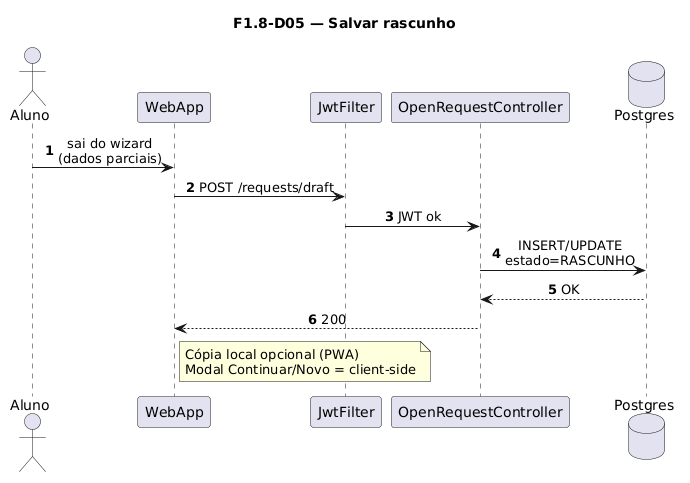

The diagram above was rendered by PlantUML. Its source (embedded in the PNG):
@startuml
title F1.8-D05 — Salvar rascunho
skinparam sequenceMessageAlign center
skinparam responseMessageBelowArrow true
skinparam maxMessageSize 220
autonumber

actor "Aluno" as Aluno
participant "WebApp" as WebApp
participant "JwtFilter" as Jwt
participant "OpenRequestController" as Ctrl
database "Postgres" as Postgres

Aluno -> WebApp: sai do wizard\n(dados parciais)
WebApp -> Jwt: POST /requests/draft
Jwt -> Ctrl: JWT ok
Ctrl -> Postgres: INSERT/UPDATE\nestado=RASCUNHO
Postgres --> Ctrl: OK
Ctrl --> WebApp: 200
note right of WebApp
  Cópia local opcional (PWA)
  Modal Continuar/Novo = client-side
end note
@enduml